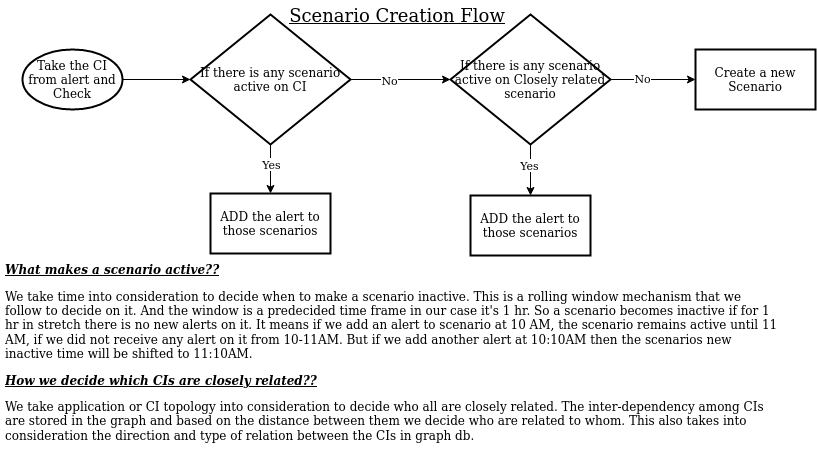

The diagram above was exported from draw.io. Its source (the exported page's mxGraphModel, read from the mxfile embedded in the PNG):
<mxGraphModel dx="1649" dy="481" grid="1" gridSize="10" guides="1" tooltips="1" connect="1" arrows="1" fold="1" page="1" pageScale="1" pageWidth="850" pageHeight="1100" math="0" shadow="0">
  <root>
    <mxCell id="0" />
    <mxCell id="1" parent="0" />
    <mxCell id="z-V-7V-vNcq0fJNEJ-8e-6" style="edgeStyle=orthogonalEdgeStyle;rounded=0;orthogonalLoop=1;jettySize=auto;html=1;entryX=0;entryY=0.5;entryDx=0;entryDy=0;entryPerimeter=0;" edge="1" parent="1" source="z-V-7V-vNcq0fJNEJ-8e-1" target="z-V-7V-vNcq0fJNEJ-8e-2">
      <mxGeometry relative="1" as="geometry" />
    </mxCell>
    <mxCell id="z-V-7V-vNcq0fJNEJ-8e-1" value="Take the CI from alert and Check" style="strokeWidth=2;html=1;shape=mxgraph.flowchart.start_1;whiteSpace=wrap;" vertex="1" parent="1">
      <mxGeometry x="-80" y="49" width="100" height="60" as="geometry" />
    </mxCell>
    <mxCell id="z-V-7V-vNcq0fJNEJ-8e-4" value="" style="edgeStyle=orthogonalEdgeStyle;rounded=0;orthogonalLoop=1;jettySize=auto;html=1;" edge="1" parent="1" source="z-V-7V-vNcq0fJNEJ-8e-2" target="z-V-7V-vNcq0fJNEJ-8e-3">
      <mxGeometry relative="1" as="geometry" />
    </mxCell>
    <mxCell id="z-V-7V-vNcq0fJNEJ-8e-5" value="Yes" style="edgeLabel;html=1;align=center;verticalAlign=middle;resizable=0;points=[];" vertex="1" connectable="0" parent="z-V-7V-vNcq0fJNEJ-8e-4">
      <mxGeometry x="-0.2222" relative="1" as="geometry">
        <mxPoint as="offset" />
      </mxGeometry>
    </mxCell>
    <mxCell id="z-V-7V-vNcq0fJNEJ-8e-8" value="" style="edgeStyle=orthogonalEdgeStyle;rounded=0;orthogonalLoop=1;jettySize=auto;html=1;entryX=0;entryY=0.5;entryDx=0;entryDy=0;entryPerimeter=0;" edge="1" parent="1" source="z-V-7V-vNcq0fJNEJ-8e-2" target="z-V-7V-vNcq0fJNEJ-8e-7">
      <mxGeometry relative="1" as="geometry">
        <mxPoint x="350" y="79" as="targetPoint" />
      </mxGeometry>
    </mxCell>
    <mxCell id="z-V-7V-vNcq0fJNEJ-8e-9" value="No" style="edgeLabel;html=1;align=center;verticalAlign=middle;resizable=0;points=[];" vertex="1" connectable="0" parent="z-V-7V-vNcq0fJNEJ-8e-8">
      <mxGeometry x="-0.25" relative="1" as="geometry">
        <mxPoint as="offset" />
      </mxGeometry>
    </mxCell>
    <mxCell id="z-V-7V-vNcq0fJNEJ-8e-2" value="If there is any scenario active on CI" style="strokeWidth=2;html=1;shape=mxgraph.flowchart.decision;whiteSpace=wrap;" vertex="1" parent="1">
      <mxGeometry x="88" y="14" width="160" height="130" as="geometry" />
    </mxCell>
    <mxCell id="z-V-7V-vNcq0fJNEJ-8e-3" value="ADD the alert to those scenarios" style="whiteSpace=wrap;html=1;strokeWidth=2;" vertex="1" parent="1">
      <mxGeometry x="108" y="193" width="120" height="60" as="geometry" />
    </mxCell>
    <mxCell id="z-V-7V-vNcq0fJNEJ-8e-16" style="edgeStyle=orthogonalEdgeStyle;rounded=0;orthogonalLoop=1;jettySize=auto;html=1;" edge="1" parent="1" source="z-V-7V-vNcq0fJNEJ-8e-7" target="z-V-7V-vNcq0fJNEJ-8e-15">
      <mxGeometry relative="1" as="geometry" />
    </mxCell>
    <mxCell id="z-V-7V-vNcq0fJNEJ-8e-19" value="No" style="edgeLabel;html=1;align=center;verticalAlign=middle;resizable=0;points=[];" vertex="1" connectable="0" parent="z-V-7V-vNcq0fJNEJ-8e-16">
      <mxGeometry x="-0.2766" y="-4" relative="1" as="geometry">
        <mxPoint y="-6" as="offset" />
      </mxGeometry>
    </mxCell>
    <mxCell id="z-V-7V-vNcq0fJNEJ-8e-17" style="edgeStyle=orthogonalEdgeStyle;rounded=0;orthogonalLoop=1;jettySize=auto;html=1;entryX=0.5;entryY=0;entryDx=0;entryDy=0;" edge="1" parent="1" source="z-V-7V-vNcq0fJNEJ-8e-7" target="z-V-7V-vNcq0fJNEJ-8e-10">
      <mxGeometry relative="1" as="geometry" />
    </mxCell>
    <mxCell id="z-V-7V-vNcq0fJNEJ-8e-18" value="Yes" style="edgeLabel;html=1;align=center;verticalAlign=middle;resizable=0;points=[];" vertex="1" connectable="0" parent="z-V-7V-vNcq0fJNEJ-8e-17">
      <mxGeometry x="-0.2" y="-2" relative="1" as="geometry">
        <mxPoint as="offset" />
      </mxGeometry>
    </mxCell>
    <mxCell id="z-V-7V-vNcq0fJNEJ-8e-7" value="If there is any scenario active on Closely related scenario" style="strokeWidth=2;html=1;shape=mxgraph.flowchart.decision;whiteSpace=wrap;" vertex="1" parent="1">
      <mxGeometry x="348" y="14" width="160" height="130" as="geometry" />
    </mxCell>
    <mxCell id="z-V-7V-vNcq0fJNEJ-8e-10" value="ADD the alert to those scenarios" style="whiteSpace=wrap;html=1;strokeWidth=2;" vertex="1" parent="1">
      <mxGeometry x="368" y="195" width="120" height="60" as="geometry" />
    </mxCell>
    <mxCell id="z-V-7V-vNcq0fJNEJ-8e-15" value="Create a new Scenario " style="whiteSpace=wrap;html=1;strokeWidth=2;" vertex="1" parent="1">
      <mxGeometry x="593" y="49" width="120" height="60" as="geometry" />
    </mxCell>
    <mxCell id="z-V-7V-vNcq0fJNEJ-8e-22" value="&lt;div&gt;&lt;br&gt;&lt;/div&gt;&lt;div&gt;&lt;i&gt;&lt;u&gt;&lt;b&gt;What makes a scenario active??&lt;/b&gt;&lt;/u&gt;&lt;/i&gt;&lt;br&gt;&lt;/div&gt;&lt;p&gt;We take time into consideration to decide when to make a scenario inactive. This is a rolling window mechanism that we follow to decide on it. And the window is a predecided time frame in our case it's 1 hr. So a scenario becomes inactive if for 1 hr in stretch there is no new alerts on it. It means if we add an alert to scenario at 10 AM, the scenario remains active until 11 AM, if we did not receive any alert on it from 10-11AM. But if we add another alert at 10:10AM then the scenarios new inactive time will be shifted to 11:10AM.&lt;/p&gt;&lt;p&gt;&lt;b&gt;&lt;i&gt;&lt;u&gt;How we decide which CIs are closely related??&lt;/u&gt;&lt;/i&gt;&lt;/b&gt;&lt;/p&gt;&lt;p&gt;We take application or CI topology into consideration to decide who all are closely related. The inter-dependency among CIs are stored in the graph and based on the distance between them we decide who are related to whom. This also takes into consideration the direction and type of relation between the CIs in graph db. &lt;br&gt;&lt;/p&gt;" style="text;html=1;strokeColor=none;fillColor=none;spacing=5;spacingTop=-20;whiteSpace=wrap;overflow=hidden;rounded=0;" vertex="1" parent="1">
      <mxGeometry x="-102" y="258" width="782" height="190" as="geometry" />
    </mxCell>
    <mxCell id="z-V-7V-vNcq0fJNEJ-8e-25" value="&lt;font style=&quot;font-size: 18px&quot;&gt;&lt;u&gt;Scenario Creation Flow&lt;/u&gt;&lt;/font&gt;" style="text;html=1;strokeColor=none;fillColor=none;align=center;verticalAlign=middle;whiteSpace=wrap;rounded=0;" vertex="1" parent="1">
      <mxGeometry x="165" width="260" height="30" as="geometry" />
    </mxCell>
  </root>
</mxGraphModel>